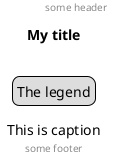

The diagram above was rendered by PlantUML. Its source (embedded in the PNG):
@startuml

header some header

footer some footer

title My title

legend
The legend
end legend

caption This is caption
@enduml